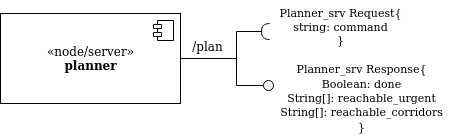

The diagram above was exported from draw.io. Its source (the exported page's mxGraphModel, read from the mxfile embedded in the PNG):
<mxGraphModel dx="941" dy="506" grid="0" gridSize="10" guides="1" tooltips="1" connect="1" arrows="1" fold="1" page="1" pageScale="1" pageWidth="1100" pageHeight="850" background="none" math="0" shadow="0">
  <root>
    <mxCell id="0" />
    <mxCell id="1" parent="0" />
    <mxCell id="E1lZALdDCcHm0J5TSZ0R-1" value="«node/server»&lt;br&gt;&lt;b&gt;planner&lt;/b&gt;" style="html=1;dropTarget=0;" vertex="1" parent="1">
      <mxGeometry x="420" y="190" width="180" height="90" as="geometry" />
    </mxCell>
    <mxCell id="E1lZALdDCcHm0J5TSZ0R-2" value="" style="shape=module;jettyWidth=8;jettyHeight=4;" vertex="1" parent="E1lZALdDCcHm0J5TSZ0R-1">
      <mxGeometry x="1" width="20" height="20" relative="1" as="geometry">
        <mxPoint x="-27" y="7" as="offset" />
      </mxGeometry>
    </mxCell>
    <mxCell id="E1lZALdDCcHm0J5TSZ0R-17" value="&lt;div&gt;&lt;font style=&quot;font-size: 11px;&quot;&gt;Planner_srv Response{&lt;/font&gt;&lt;/div&gt;&lt;div&gt;&lt;font style=&quot;font-size: 11px;&quot;&gt;Boolean: done&lt;/font&gt;&lt;/div&gt;&lt;div&gt;&lt;font style=&quot;font-size: 11px;&quot;&gt;String[]: reachable_urgent&lt;/font&gt;&lt;/div&gt;&lt;div&gt;&lt;font style=&quot;font-size: 11px;&quot;&gt;String[]: reachable_corridors&lt;br&gt;&lt;/font&gt;&lt;/div&gt;&lt;div&gt;&lt;font style=&quot;font-size: 11px;&quot;&gt;}&lt;/font&gt;&lt;/div&gt;" style="text;html=1;align=center;verticalAlign=middle;resizable=0;points=[];autosize=1;strokeColor=none;fillColor=none;" vertex="1" parent="1">
      <mxGeometry x="690" y="232" width="181" height="84" as="geometry" />
    </mxCell>
    <mxCell id="E1lZALdDCcHm0J5TSZ0R-18" value="&lt;div&gt;Planner_srv Request{&lt;/div&gt;&lt;div&gt;string: command&lt;/div&gt;&lt;div&gt;}&lt;/div&gt;" style="text;html=1;align=center;verticalAlign=middle;resizable=0;points=[];autosize=1;strokeColor=none;fillColor=none;fontSize=11;" vertex="1" parent="1">
      <mxGeometry x="690" y="177" width="140" height="52" as="geometry" />
    </mxCell>
    <mxCell id="E1lZALdDCcHm0J5TSZ0R-19" value="/plan" style="text;html=1;align=center;verticalAlign=middle;resizable=0;points=[];autosize=1;strokeColor=none;fillColor=none;" vertex="1" parent="1">
      <mxGeometry x="603" y="210" width="48" height="26" as="geometry" />
    </mxCell>
    <mxCell id="E1lZALdDCcHm0J5TSZ0R-20" value="" style="rounded=0;orthogonalLoop=1;jettySize=auto;html=1;endArrow=none;endFill=0;sketch=0;sourcePerimeterSpacing=0;targetPerimeterSpacing=0;exitX=1;exitY=0.5;exitDx=0;exitDy=0;" edge="1" target="E1lZALdDCcHm0J5TSZ0R-22" parent="1" source="E1lZALdDCcHm0J5TSZ0R-1">
      <mxGeometry relative="1" as="geometry">
        <mxPoint x="691" y="247" as="sourcePoint" />
        <Array as="points">
          <mxPoint x="656" y="235" />
          <mxPoint x="656" y="262" />
        </Array>
      </mxGeometry>
    </mxCell>
    <mxCell id="E1lZALdDCcHm0J5TSZ0R-21" value="" style="rounded=0;orthogonalLoop=1;jettySize=auto;html=1;endArrow=halfCircle;endFill=0;endSize=6;strokeWidth=1;sketch=0;exitX=1;exitY=0.5;exitDx=0;exitDy=0;" edge="1" parent="1" source="E1lZALdDCcHm0J5TSZ0R-1">
      <mxGeometry relative="1" as="geometry">
        <mxPoint x="731" y="247" as="sourcePoint" />
        <mxPoint x="689" y="208" as="targetPoint" />
        <Array as="points">
          <mxPoint x="656" y="235" />
          <mxPoint x="656" y="208" />
        </Array>
      </mxGeometry>
    </mxCell>
    <mxCell id="E1lZALdDCcHm0J5TSZ0R-22" value="" style="ellipse;whiteSpace=wrap;html=1;align=center;aspect=fixed;resizable=0;points=[];outlineConnect=0;sketch=0;" vertex="1" parent="1">
      <mxGeometry x="683" y="257" width="10" height="10" as="geometry" />
    </mxCell>
  </root>
</mxGraphModel>